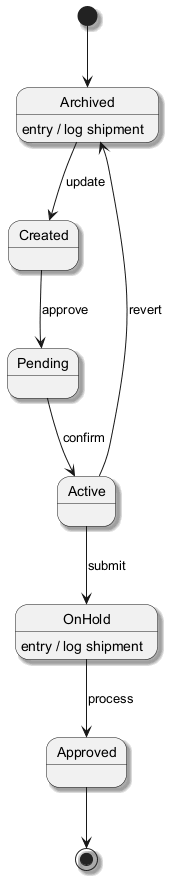

The diagram above was rendered by PlantUML. Its source (embedded in the PNG):
@startuml
skinparam monochrome true
skinparam shadowing true
[*] --> Archived
Archived --> Created : update
Archived : entry / log shipment
Created --> Pending : approve
Pending --> Active : confirm
Active --> OnHold : submit
OnHold --> Approved : process
OnHold : entry / log shipment
Active --> Archived : revert
Approved --> [*]
@enduml